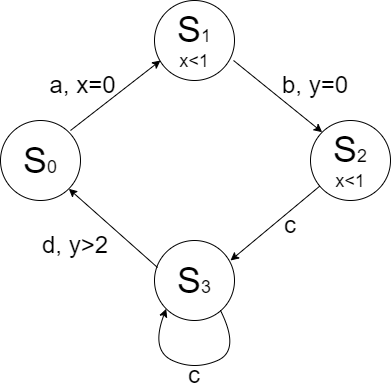

The diagram above was exported from draw.io. Its source (the exported page's mxGraphModel, read from the mxfile embedded in the PNG):
<mxGraphModel dx="868" dy="477" grid="1" gridSize="10" guides="1" tooltips="1" connect="1" arrows="1" fold="1" page="1" pageScale="1" pageWidth="827" pageHeight="1169" math="0" shadow="0">
  <root>
    <mxCell id="0" />
    <mxCell id="1" parent="0" />
    <mxCell id="t23XgisO8OEaBdcrFOa--1" value="&lt;font style=&quot;&quot;&gt;&lt;font style=&quot;font-size: 36px;&quot;&gt;S&lt;/font&gt;&lt;font style=&quot;font-size: 18px;&quot;&gt;0&lt;/font&gt;&lt;/font&gt;" style="ellipse;whiteSpace=wrap;html=1;aspect=fixed;" vertex="1" parent="1">
      <mxGeometry x="180" y="200" width="80" height="80" as="geometry" />
    </mxCell>
    <mxCell id="t23XgisO8OEaBdcrFOa--2" value="&lt;font style=&quot;font-size: 36px;&quot;&gt;S&lt;/font&gt;&lt;font style=&quot;font-size: 18px;&quot;&gt;1&lt;br&gt;x&amp;lt;1&lt;br&gt;&lt;/font&gt;" style="ellipse;whiteSpace=wrap;html=1;aspect=fixed;" vertex="1" parent="1">
      <mxGeometry x="334" y="80" width="80" height="80" as="geometry" />
    </mxCell>
    <mxCell id="t23XgisO8OEaBdcrFOa--3" value="&lt;font style=&quot;font-size: 36px;&quot;&gt;S&lt;/font&gt;&lt;font style=&quot;font-size: 18px;&quot;&gt;2&lt;br&gt;x&amp;lt;1&lt;br&gt;&lt;/font&gt;" style="ellipse;whiteSpace=wrap;html=1;aspect=fixed;" vertex="1" parent="1">
      <mxGeometry x="490" y="200" width="80" height="80" as="geometry" />
    </mxCell>
    <mxCell id="t23XgisO8OEaBdcrFOa--19" value="&lt;font style=&quot;font-size: 36px;&quot;&gt;S&lt;/font&gt;&lt;font style=&quot;font-size: 18px;&quot;&gt;3&lt;/font&gt;" style="ellipse;whiteSpace=wrap;html=1;aspect=fixed;" vertex="1" parent="1">
      <mxGeometry x="334" y="320" width="80" height="80" as="geometry" />
    </mxCell>
    <mxCell id="t23XgisO8OEaBdcrFOa--51" value="" style="endArrow=classic;html=1;rounded=0;fontSize=24;entryX=0.075;entryY=0.75;entryDx=0;entryDy=0;entryPerimeter=0;" edge="1" parent="1" target="t23XgisO8OEaBdcrFOa--2">
      <mxGeometry width="50" height="50" relative="1" as="geometry">
        <mxPoint x="250" y="210" as="sourcePoint" />
        <mxPoint x="310" y="150" as="targetPoint" />
      </mxGeometry>
    </mxCell>
    <mxCell id="t23XgisO8OEaBdcrFOa--54" value="" style="endArrow=classic;html=1;rounded=0;fontSize=24;" edge="1" parent="1" source="t23XgisO8OEaBdcrFOa--3">
      <mxGeometry width="50" height="50" relative="1" as="geometry">
        <mxPoint x="390" y="200" as="sourcePoint" />
        <mxPoint x="410" y="340" as="targetPoint" />
      </mxGeometry>
    </mxCell>
    <mxCell id="t23XgisO8OEaBdcrFOa--55" value="" style="endArrow=classic;html=1;rounded=0;fontSize=24;exitX=0.038;exitY=0.338;exitDx=0;exitDy=0;exitPerimeter=0;entryX=1;entryY=1;entryDx=0;entryDy=0;" edge="1" parent="1" source="t23XgisO8OEaBdcrFOa--19" target="t23XgisO8OEaBdcrFOa--1">
      <mxGeometry width="50" height="50" relative="1" as="geometry">
        <mxPoint x="390" y="200" as="sourcePoint" />
        <mxPoint x="440" y="150" as="targetPoint" />
      </mxGeometry>
    </mxCell>
    <mxCell id="t23XgisO8OEaBdcrFOa--56" value="" style="endArrow=classic;html=1;rounded=0;fontSize=24;entryX=0;entryY=0;entryDx=0;entryDy=0;exitX=0.988;exitY=0.75;exitDx=0;exitDy=0;exitPerimeter=0;" edge="1" parent="1" source="t23XgisO8OEaBdcrFOa--2" target="t23XgisO8OEaBdcrFOa--3">
      <mxGeometry width="50" height="50" relative="1" as="geometry">
        <mxPoint x="390" y="200" as="sourcePoint" />
        <mxPoint x="440" y="150" as="targetPoint" />
      </mxGeometry>
    </mxCell>
    <mxCell id="t23XgisO8OEaBdcrFOa--57" value="" style="curved=1;endArrow=classic;html=1;rounded=0;fontSize=24;entryX=0;entryY=1;entryDx=0;entryDy=0;" edge="1" parent="1" target="t23XgisO8OEaBdcrFOa--19">
      <mxGeometry width="50" height="50" relative="1" as="geometry">
        <mxPoint x="400" y="390" as="sourcePoint" />
        <mxPoint x="440" y="350" as="targetPoint" />
        <Array as="points">
          <mxPoint x="420" y="430" />
          <mxPoint x="374" y="450" />
          <mxPoint x="330" y="430" />
        </Array>
      </mxGeometry>
    </mxCell>
    <mxCell id="t23XgisO8OEaBdcrFOa--58" value="c" style="text;html=1;strokeColor=none;fillColor=none;align=center;verticalAlign=middle;whiteSpace=wrap;rounded=0;fontSize=24;" vertex="1" parent="1">
      <mxGeometry x="344" y="440" width="60" height="30" as="geometry" />
    </mxCell>
    <mxCell id="t23XgisO8OEaBdcrFOa--59" value="c" style="text;html=1;strokeColor=none;fillColor=none;align=center;verticalAlign=middle;whiteSpace=wrap;rounded=0;fontSize=24;" vertex="1" parent="1">
      <mxGeometry x="440" y="290" width="60" height="30" as="geometry" />
    </mxCell>
    <mxCell id="t23XgisO8OEaBdcrFOa--60" value="b, y=0" style="text;html=1;strokeColor=none;fillColor=none;align=center;verticalAlign=middle;whiteSpace=wrap;rounded=0;fontSize=24;" vertex="1" parent="1">
      <mxGeometry x="450" y="150" width="90" height="30" as="geometry" />
    </mxCell>
    <mxCell id="t23XgisO8OEaBdcrFOa--62" value="d, y&amp;gt;2" style="text;html=1;strokeColor=none;fillColor=none;align=center;verticalAlign=middle;whiteSpace=wrap;rounded=0;fontSize=24;" vertex="1" parent="1">
      <mxGeometry x="210" y="310" width="90" height="30" as="geometry" />
    </mxCell>
    <mxCell id="t23XgisO8OEaBdcrFOa--63" value="a, x=0" style="text;html=1;strokeColor=none;fillColor=none;align=center;verticalAlign=middle;whiteSpace=wrap;rounded=0;fontSize=24;" vertex="1" parent="1">
      <mxGeometry x="225" y="150" width="75" height="30" as="geometry" />
    </mxCell>
  </root>
</mxGraphModel>